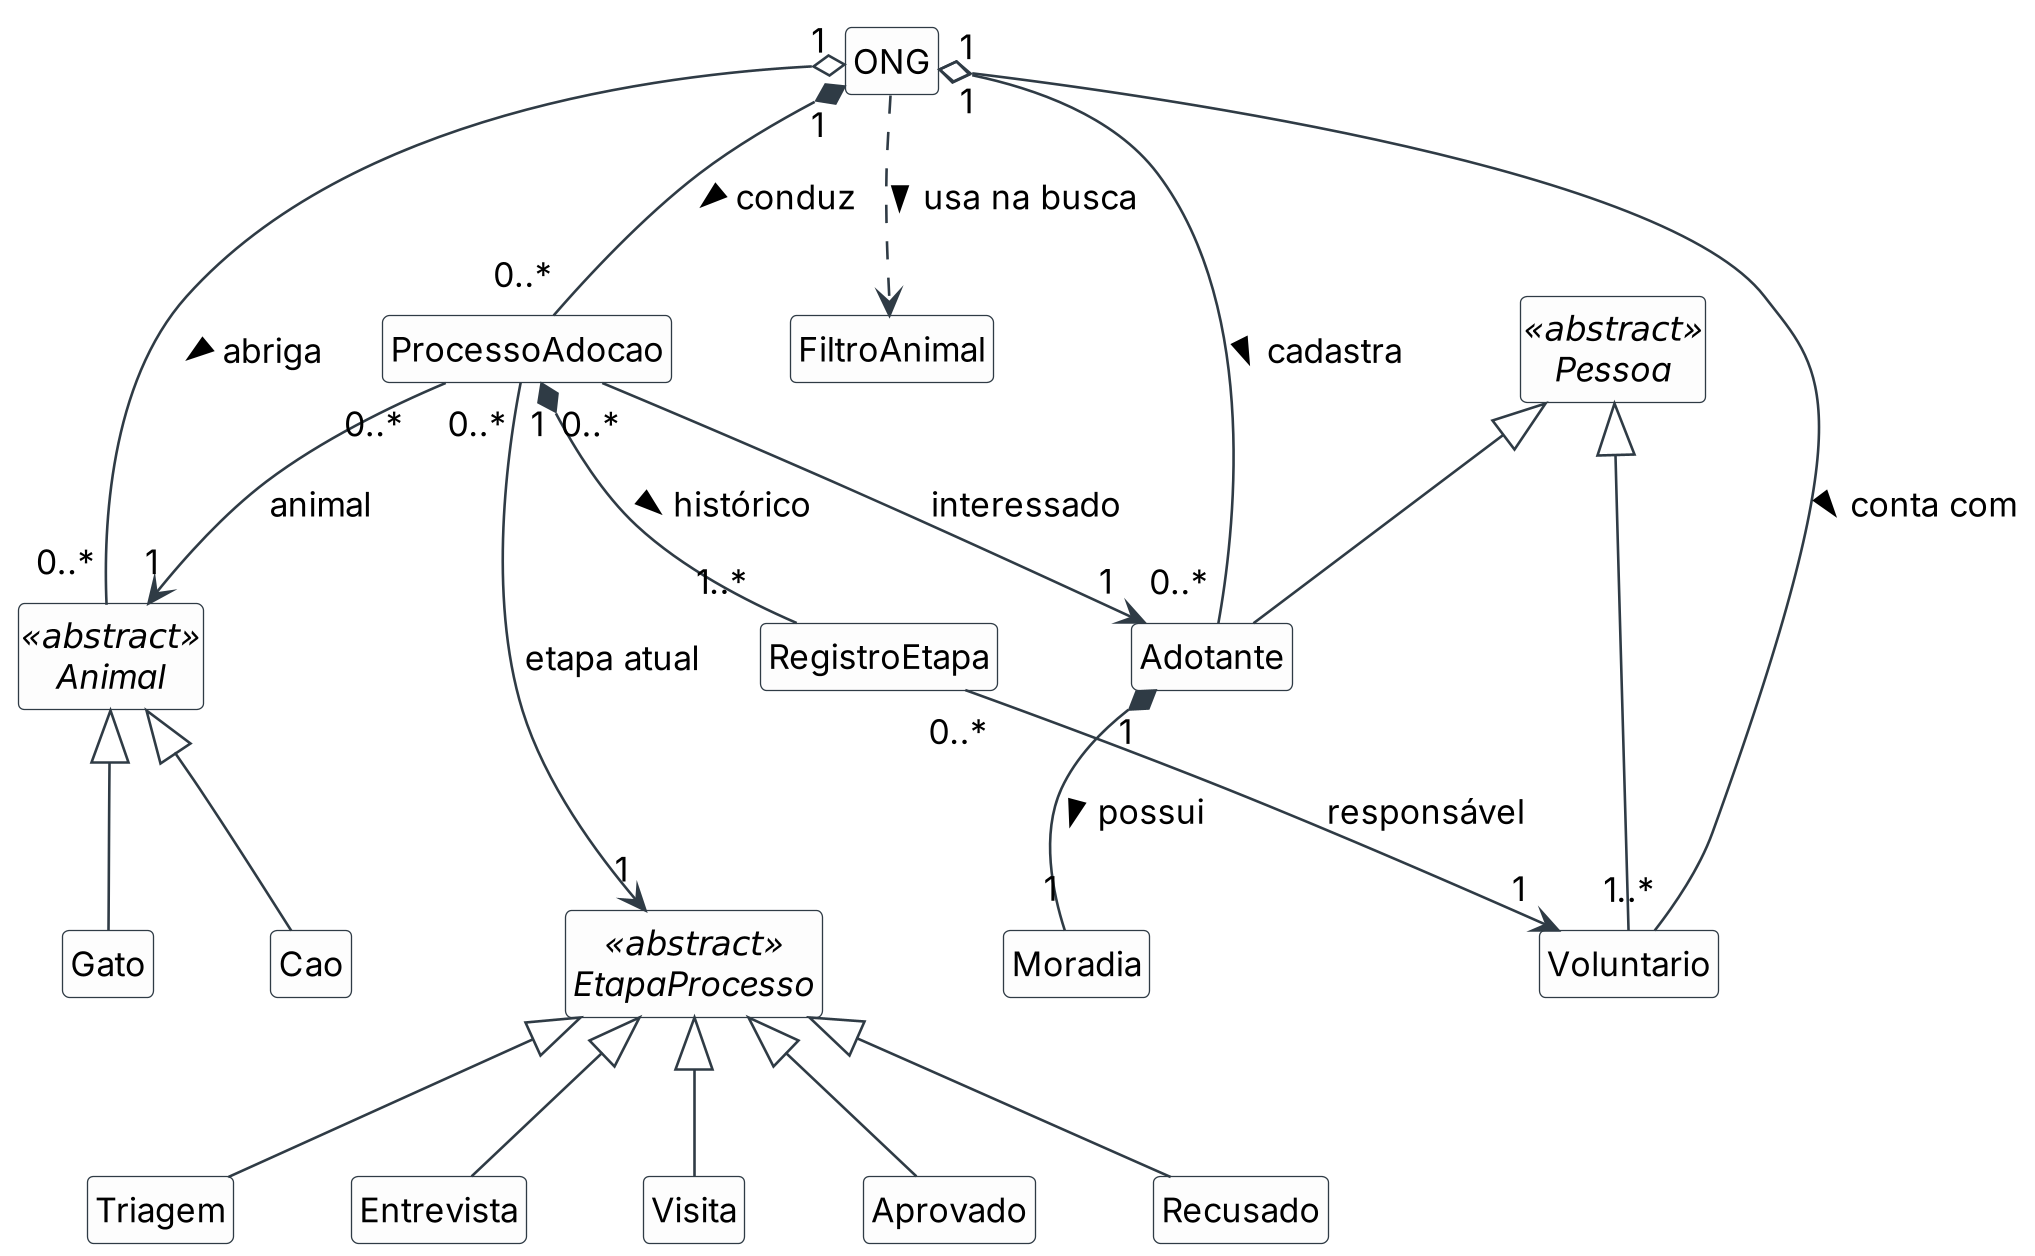

The diagram above was rendered by PlantUML. Its source (embedded in the PNG):
@startuml diagrama_classes_sprint1
' Sistema de Gestão de Adoções para ONGs de Proteção Animal
' Sprint 1 - Diagrama de classes inicial (apenas classes e relações)

skinparam classAttributeIconSize 0
skinparam shadowing false
skinparam nodesep 45
skinparam ranksep 60
skinparam defaultFontSize 13
skinparam dpi 250
skinparam defaultFontName "DejaVu Sans"
skinparam class {
  BackgroundColor #FDFDFD
  BorderColor #2F3B45
  ArrowColor #2F3B45
}
hide empty members
hide circle

abstract class Pessoa <<abstract>>
abstract class Animal <<abstract>>
abstract class EtapaProcesso <<abstract>>

class ONG
class FiltroAnimal
class Adotante
class Voluntario
class Moradia
class Cao
class Gato
class ProcessoAdocao
class RegistroEtapa
class Triagem
class Entrevista
class Visita
class Aprovado
class Recusado

' ---------- Herança ("é um") ----------
Pessoa <|-- Adotante
Pessoa <|-- Voluntario
Animal <|-- Cao
Animal <|-- Gato
EtapaProcesso <|-- Triagem
EtapaProcesso <|-- Entrevista
EtapaProcesso <|-- Visita
EtapaProcesso <|-- Aprovado
EtapaProcesso <|-- Recusado

' ---------- Agregação ----------
ONG "1" o-- "0..*" Animal : abriga >
ONG "1" o-- "0..*" Adotante : cadastra >
ONG "1" o-- "1..*" Voluntario : conta com >

' ---------- Composição ----------
ONG "1" *-- "0..*" ProcessoAdocao : conduz >
ProcessoAdocao "1" *-- "1..*" RegistroEtapa : histórico >
RegistroEtapa -[hidden]> EtapaProcesso
Adotante "1" *-- "1" Moradia : possui >

' ---------- Associação ----------
ProcessoAdocao "0..*" --> "1" Adotante : interessado
ProcessoAdocao "0..*" --> "1" Animal : animal
ProcessoAdocao "0..*" ---> "1" EtapaProcesso : etapa atual
RegistroEtapa "0..*" --> "1" Voluntario : responsável

' ---------- Dependência ----------
ONG ..> FiltroAnimal : usa na busca >

@enduml